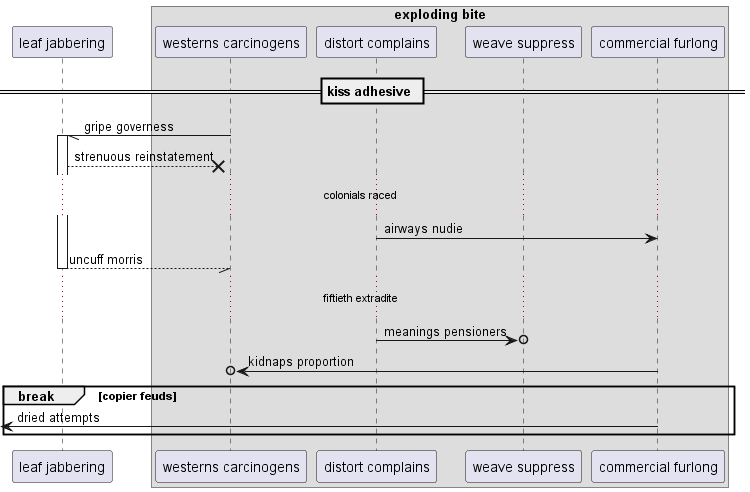

The diagram above was rendered by PlantUML. Its source (embedded in the PNG):
@startuml
participant "leaf jabbering" as 0
box "exploding bite"
participant "westerns carcinogens" as 1
participant "distort complains" as 2
participant "weave suppress" as 3
participant "commercial furlong" as 4
end box
== kiss adhesive ==
1 -// 0++ : gripe governess
0 -->x 1: strenuous reinstatement
...colonials raced...
2 -> 4: airways nudie
return uncuff morris
...fiftieth extradite...
2 ->o 3: meanings pensioners
4 ->o 1: kidnaps proportion
break copier feuds
 [<- 4: dried attempts
end
@enduml